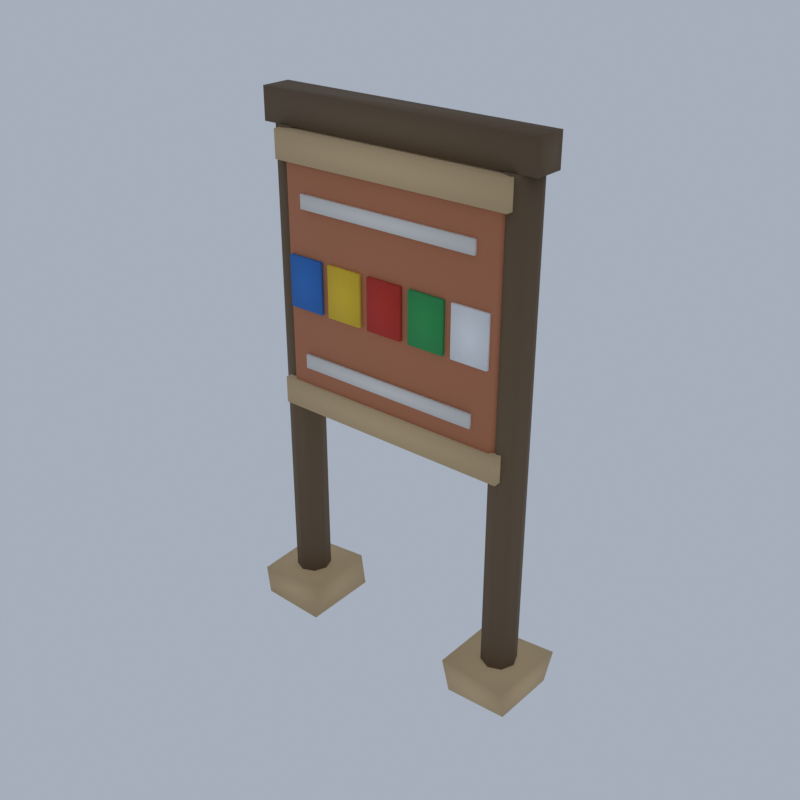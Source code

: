 # Source: NE01_06_village_sign_06.blend  (saved by Blender 5.2.45; exported with 4.5.12 LTS)
import bpy
from mathutils import Matrix  # noqa: F401  (used for matrix-valued properties, if any)

bpy.ops.wm.read_factory_settings(use_empty=True)
scene = bpy.context.scene
scene.name = 'Scene'

# ---- collections
col_collection = bpy.data.collections.new('Collection'); scene.collection.children.link(col_collection)

# ---- materials (node trees are filled in below, after node groups)
mat_vc_timber_wood = bpy.data.materials.new('vc_timber|Wood')
mat_vc_timber_wood.diffuse_color = (0.1636, 0.1062, 0.05819, 1.0)
mat_vc_clay_brick = bpy.data.materials.new('vc_clay|Brick')
mat_vc_clay_brick.diffuse_color = (0.5234, 0.1975, 0.09627, 1.0)
mat_vc_sand_sandstone = bpy.data.materials.new('vc_sand|Sandstone')
mat_vc_sand_sandstone.diffuse_color = (0.68, 0.4878, 0.2674, 1.0)
mat_vc_f_blue_fabric = bpy.data.materials.new('vc_f_blue|Fabric')
mat_vc_f_blue_fabric.diffuse_color = (0.04145, 0.1905, 0.586, 1.0)
mat_vc_f_yellow_fabric = bpy.data.materials.new('vc_f_yellow|Fabric')
mat_vc_f_yellow_fabric.diffuse_color = (0.8751, 0.586, 0.04145, 1.0)
mat_vc_f_red_fabric = bpy.data.materials.new('vc_f_red|Fabric')
mat_vc_f_red_fabric.diffuse_color = (0.586, 0.04145, 0.02776, 1.0)
mat_vc_f_green_fabric = bpy.data.materials.new('vc_f_green|Fabric')
mat_vc_f_green_fabric.diffuse_color = (0.04145, 0.3587, 0.1011, 1.0)
mat_vc_f_white_fabric = bpy.data.materials.new('vc_f_white|Fabric')
mat_vc_f_white_fabric.diffuse_color = (0.9574, 0.9574, 0.9574, 1.0)
mat_vc_white_concrete = bpy.data.materials.new('vc_white|Concrete')
mat_vc_white_concrete.diffuse_color = (0.8434, 0.8122, 0.7519, 1.0)

# ---- material node trees
mat_vc_timber_wood.use_nodes = True; mat_vc_timber_wood.node_tree.nodes.clear()
_N = mat_vc_timber_wood.node_tree.nodes; _L = mat_vc_timber_wood.node_tree.links
n0 = _N.new('ShaderNodeBsdfPrincipled'); n0.name = 'Principled BSDF'; n0.location = (-200, 100)
n0.inputs[0].default_value = (0.1636, 0.1062, 0.05819, 1.0)
n0.inputs[2].default_value = 0.9
n0.inputs[10].default_value = 0.005
n1 = _N.new('ShaderNodeOutputMaterial'); n1.name = 'Material Output'; n1.location = (200, 100)
_L.new(n0.outputs[0], n1.inputs[0])
n1.is_active_output = True
mat_vc_clay_brick.use_nodes = True; mat_vc_clay_brick.node_tree.nodes.clear()
_N = mat_vc_clay_brick.node_tree.nodes; _L = mat_vc_clay_brick.node_tree.links
n0 = _N.new('ShaderNodeBsdfPrincipled'); n0.name = 'Principled BSDF'; n0.location = (-200, 100)
n0.inputs[0].default_value = (0.5234, 0.1975, 0.09627, 1.0)
n0.inputs[2].default_value = 0.9
n0.inputs[10].default_value = 0.005
n1 = _N.new('ShaderNodeOutputMaterial'); n1.name = 'Material Output'; n1.location = (200, 100)
_L.new(n0.outputs[0], n1.inputs[0])
n1.is_active_output = True
mat_vc_sand_sandstone.use_nodes = True; mat_vc_sand_sandstone.node_tree.nodes.clear()
_N = mat_vc_sand_sandstone.node_tree.nodes; _L = mat_vc_sand_sandstone.node_tree.links
n0 = _N.new('ShaderNodeBsdfPrincipled'); n0.name = 'Principled BSDF'; n0.location = (-200, 100)
n0.inputs[0].default_value = (0.68, 0.4878, 0.2674, 1.0)
n0.inputs[2].default_value = 0.95
n0.inputs[10].default_value = 0.005
n1 = _N.new('ShaderNodeOutputMaterial'); n1.name = 'Material Output'; n1.location = (200, 100)
_L.new(n0.outputs[0], n1.inputs[0])
n1.is_active_output = True
mat_vc_f_blue_fabric.use_nodes = True; mat_vc_f_blue_fabric.node_tree.nodes.clear()
_N = mat_vc_f_blue_fabric.node_tree.nodes; _L = mat_vc_f_blue_fabric.node_tree.links
n0 = _N.new('ShaderNodeBsdfPrincipled'); n0.name = 'Principled BSDF'; n0.location = (-200, 100)
n0.inputs[0].default_value = (0.04145, 0.1905, 0.586, 1.0)
n0.inputs[2].default_value = 1.0
n0.inputs[10].default_value = 0.005
n1 = _N.new('ShaderNodeOutputMaterial'); n1.name = 'Material Output'; n1.location = (200, 100)
_L.new(n0.outputs[0], n1.inputs[0])
n1.is_active_output = True
mat_vc_f_yellow_fabric.use_nodes = True; mat_vc_f_yellow_fabric.node_tree.nodes.clear()
_N = mat_vc_f_yellow_fabric.node_tree.nodes; _L = mat_vc_f_yellow_fabric.node_tree.links
n0 = _N.new('ShaderNodeBsdfPrincipled'); n0.name = 'Principled BSDF'; n0.location = (-200, 100)
n0.inputs[0].default_value = (0.8751, 0.586, 0.04145, 1.0)
n0.inputs[2].default_value = 1.0
n0.inputs[10].default_value = 0.005
n1 = _N.new('ShaderNodeOutputMaterial'); n1.name = 'Material Output'; n1.location = (200, 100)
_L.new(n0.outputs[0], n1.inputs[0])
n1.is_active_output = True
mat_vc_f_red_fabric.use_nodes = True; mat_vc_f_red_fabric.node_tree.nodes.clear()
_N = mat_vc_f_red_fabric.node_tree.nodes; _L = mat_vc_f_red_fabric.node_tree.links
n0 = _N.new('ShaderNodeBsdfPrincipled'); n0.name = 'Principled BSDF'; n0.location = (-200, 100)
n0.inputs[0].default_value = (0.586, 0.04145, 0.02776, 1.0)
n0.inputs[2].default_value = 1.0
n0.inputs[10].default_value = 0.005
n1 = _N.new('ShaderNodeOutputMaterial'); n1.name = 'Material Output'; n1.location = (200, 100)
_L.new(n0.outputs[0], n1.inputs[0])
n1.is_active_output = True
mat_vc_f_green_fabric.use_nodes = True; mat_vc_f_green_fabric.node_tree.nodes.clear()
_N = mat_vc_f_green_fabric.node_tree.nodes; _L = mat_vc_f_green_fabric.node_tree.links
n0 = _N.new('ShaderNodeBsdfPrincipled'); n0.name = 'Principled BSDF'; n0.location = (-200, 100)
n0.inputs[0].default_value = (0.04145, 0.3587, 0.1011, 1.0)
n0.inputs[2].default_value = 1.0
n0.inputs[10].default_value = 0.005
n1 = _N.new('ShaderNodeOutputMaterial'); n1.name = 'Material Output'; n1.location = (200, 100)
_L.new(n0.outputs[0], n1.inputs[0])
n1.is_active_output = True
mat_vc_f_white_fabric.use_nodes = True; mat_vc_f_white_fabric.node_tree.nodes.clear()
_N = mat_vc_f_white_fabric.node_tree.nodes; _L = mat_vc_f_white_fabric.node_tree.links
n0 = _N.new('ShaderNodeBsdfPrincipled'); n0.name = 'Principled BSDF'; n0.location = (-200, 100)
n0.inputs[0].default_value = (0.9574, 0.9574, 0.9574, 1.0)
n0.inputs[2].default_value = 1.0
n0.inputs[10].default_value = 0.005
n1 = _N.new('ShaderNodeOutputMaterial'); n1.name = 'Material Output'; n1.location = (200, 100)
_L.new(n0.outputs[0], n1.inputs[0])
n1.is_active_output = True
mat_vc_white_concrete.use_nodes = True; mat_vc_white_concrete.node_tree.nodes.clear()
_N = mat_vc_white_concrete.node_tree.nodes; _L = mat_vc_white_concrete.node_tree.links
n0 = _N.new('ShaderNodeBsdfPrincipled'); n0.name = 'Principled BSDF'; n0.location = (-200, 100)
n0.inputs[0].default_value = (0.8434, 0.8122, 0.7519, 1.0)
n0.inputs[2].default_value = 0.9
n0.inputs[10].default_value = 0.005
n1 = _N.new('ShaderNodeOutputMaterial'); n1.name = 'Material Output'; n1.location = (200, 100)
_L.new(n0.outputs[0], n1.inputs[0])
n1.is_active_output = True

# ---- world
world_world = bpy.data.worlds.new('World'); scene.world = world_world
world_world.use_nodes = True; world_world.node_tree.nodes.clear()
_N = world_world.node_tree.nodes; _L = world_world.node_tree.links
n0 = _N.new('ShaderNodeOutputWorld'); n0.name = 'World Output'; n0.location = (200, 100)
n1 = _N.new('ShaderNodeBackground'); n1.name = 'Background'; n1.location = (-200, 100)
n1.inputs[0].default_value = (0.42, 0.47, 0.55, 1.0)
n1.inputs[1].default_value = 0.9
_L.new(n1.outputs[0], n0.inputs[0])
n0.is_active_output = True
world_world.color = (0.05088, 0.05088, 0.05088)
world_world.sun_shadow_jitter_overblur = 0.0

# ---- meshes
me_village_sign = bpy.data.meshes.new('village_sign')
me_village_sign.from_pydata([(-3.343, -0.01713, 0.07604), (-3.343, -0.01713, 16.58), (-3.509, 0.4071, 0.07604), (-3.509, 0.4071, 16.58), (-3.91, 0.5829, 0.07604), (-3.91, 0.5829, 16.58), (-4.311, 0.4071, 0.07604), (-4.311, 0.4071, 16.58), (-4.477, -0.01713, 0.07604), (-4.477, -0.01713, 16.58), (-4.311, -0.4414, 0.07604), (-4.311, -0.4414, 16.58), (-3.91, -0.6171, 0.07604), (-3.91, -0.6171, 16.58), (-3.509, -0.4414, 0.07604), (-3.509, -0.4414, 16.58), (4.593, -0.01713, 0.07604), (4.593, -0.01713, 16.58), (4.427, 0.4071, 0.07604), (4.427, 0.4071, 16.58), (4.026, 0.5829, 0.07604), (4.026, 0.5829, 16.58), (3.625, 0.4071, 0.07604), (3.625, 0.4071, 16.58), (3.459, -0.01713, 0.07604), (3.459, -0.01713, 16.58), (3.625, -0.4414, 0.07604), (3.625, -0.4414, 16.58), (4.026, -0.6171, 0.07604), (4.026, -0.6171, 16.58), (4.427, -0.4414, 0.07604), (4.427, -0.4414, 16.58), (-4.666, -0.5171, 16.58), (4.782, -0.5171, 16.58), (4.782, 0.4829, 16.58), (-4.666, 0.4829, 16.58), (-4.666, -0.5171, 17.6), (4.782, -0.5171, 17.6), (4.782, 0.4829, 17.6), (-4.666, 0.4829, 17.6), (-3.657, -0.5491, 8.203), (-3.657, -0.7171, 8.416), (-3.815, -0.5491, 8.416), (-3.657, -0.7171, 15.61), (-3.657, -0.5491, 15.82), (-3.815, -0.5491, 15.61), (-3.657, 0.5149, 8.203), (-3.815, 0.5149, 8.416), (-3.657, 0.6829, 8.416), (-3.657, 0.5149, 15.82), (-3.657, 0.6829, 15.61), (-3.815, 0.5149, 15.61), (3.773, -0.5491, 8.203), (3.932, -0.5491, 8.416), (3.773, -0.7171, 8.416), (3.773, -0.5491, 15.82), (3.773, -0.7171, 15.61), (3.932, -0.5491, 15.61), (3.773, 0.5149, 8.203), (3.773, 0.6829, 8.416), (3.932, 0.5149, 8.416), (3.773, 0.5149, 15.82), (3.932, 0.5149, 15.61), (3.773, 0.6829, 15.61), (-4.004, -0.8171, 15.63), (4.121, -0.8171, 15.63), (4.121, 0.7829, 15.63), (-4.004, 0.7829, 15.63), (-4.004, -0.8171, 16.52), (4.121, -0.8171, 16.52), (4.121, 0.7829, 16.52), (-4.004, 0.7829, 16.52), (-4.004, -0.8171, 7.759), (4.121, -0.8171, 7.759), (4.121, 0.7829, 7.759), (-4.004, 0.7829, 7.759), (-4.004, -0.8171, 8.648), (4.121, -0.8171, 8.648), (4.121, 0.7829, 8.648), (-4.004, 0.7829, 8.648), (-4.903, -1.256, 0.09044), (-2.646, -1.321, 0.07859), (-2.746, 1.355, 0.0), (-5.2, 1.114, 0.1289), (-4.919, -1.357, 1.16), (-2.766, -1.037, 1.163), (-2.924, 1.365, 1.088), (-5.168, 1.17, 1.023), (2.983, -1.2, 0.01255), (5.061, -1.215, 0.1213), (5.078, 1.032, 0.05243), (2.736, 1.12, 0.1365), (2.778, -1.293, 1.136), (5.052, -1.365, 1.051), (5.2, 1.264, 1.121), (2.735, 1.1, 1.029), (-3.579, -0.8271, 11.19), (-2.351, -0.8271, 11.19), (-2.351, -0.7071, 11.19), (-3.579, -0.7071, 11.19), (-3.579, -0.8271, 12.84), (-2.351, -0.8271, 12.84), (-2.351, -0.7071, 12.84), (-3.579, -0.7071, 12.84), (-2.068, -0.8271, 11.19), (-0.8394, -0.8271, 11.19), (-0.8394, -0.7071, 11.19), (-2.068, -0.7071, 11.19), (-2.068, -0.8271, 12.84), (-0.8394, -0.8271, 12.84), (-0.8394, -0.7071, 12.84), (-2.068, -0.7071, 12.84), (-0.5559, -0.8271, 11.19), (0.6723, -0.8271, 11.19), (0.6723, -0.7071, 11.19), (-0.5559, -0.7071, 11.19), (-0.5559, -0.8271, 12.84), (0.6723, -0.8271, 12.84), (0.6723, -0.7071, 12.84), (-0.5559, -0.7071, 12.84), (0.9557, -0.8271, 11.19), (2.184, -0.8271, 11.19), (2.184, -0.7071, 11.19), (0.9557, -0.7071, 11.19), (0.9557, -0.8271, 12.84), (2.184, -0.8271, 12.84), (2.184, -0.7071, 12.84), (0.9557, -0.7071, 12.84), (2.467, -0.8271, 11.19), (3.696, -0.8271, 11.19), (3.696, -0.7071, 11.19), (2.467, -0.7071, 11.19), (2.467, -0.8271, 12.84), (3.696, -0.8271, 12.84), (3.696, -0.7071, 12.84), (2.467, -0.7071, 12.84), (-3.06, -0.8271, 14.33), (3.176, -0.8271, 14.33), (3.176, -0.7071, 14.33), (-3.06, -0.7071, 14.33), (-3.06, -0.8271, 14.77), (3.176, -0.8271, 14.77), (3.176, -0.7071, 14.77), (-3.06, -0.7071, 14.77), (-3.06, -0.8271, 9.251), (3.176, -0.8271, 9.251), (3.176, -0.7071, 9.251), (-3.06, -0.7071, 9.251), (-3.06, -0.8271, 9.695), (3.176, -0.8271, 9.695), (3.176, -0.7071, 9.695), (-3.06, -0.7071, 9.695)], [], [(14, 12, 10, 8, 6, 4, 2, 0), (1, 3, 5, 7, 9, 11, 13, 15), (0, 2, 3, 1), (2, 4, 5, 3), (4, 6, 7, 5), (6, 8, 9, 7), (8, 10, 11, 9), (10, 12, 13, 11), (12, 14, 15, 13), (14, 0, 1, 15), (30, 28, 26, 24, 22, 20, 18, 16), (17, 19, 21, 23, 25, 27, 29, 31), (16, 18, 19, 17), (18, 20, 21, 19), (20, 22, 23, 21), (22, 24, 25, 23), (24, 26, 27, 25), (26, 28, 29, 27), (28, 30, 31, 29), (30, 16, 17, 31), (32, 35, 34, 33), (36, 37, 38, 39), (32, 33, 37, 36), (33, 34, 38, 37), (34, 35, 39, 38), (35, 32, 36, 39), (40, 41, 42), (43, 44, 45), (46, 47, 48), (49, 50, 51), (52, 53, 54), (55, 56, 57), (58, 59, 60), (61, 62, 63), (46, 40, 42, 47), (41, 43, 45, 42), (44, 49, 51, 45), (50, 48, 47, 51), (58, 46, 48, 59), (49, 61, 63, 50), (62, 60, 59, 63), (52, 58, 60, 53), (61, 55, 57, 62), (56, 54, 53, 57), (40, 52, 54, 41), (55, 44, 43, 56), (46, 58, 52, 40), (42, 45, 51, 47), (54, 56, 43, 41), (61, 49, 44, 55), (48, 50, 63, 59), (60, 62, 57, 53), (64, 67, 66, 65), (68, 69, 70, 71), (64, 65, 69, 68), (65, 66, 70, 69), (66, 67, 71, 70), (67, 64, 68, 71), (72, 75, 74, 73), (76, 77, 78, 79), (72, 73, 77, 76), (73, 74, 78, 77), (74, 75, 79, 78), (75, 72, 76, 79), (80, 83, 82, 81), (84, 85, 86, 87), (80, 81, 85, 84), (81, 82, 86, 85), (82, 83, 87, 86), (83, 80, 84, 87), (88, 91, 90, 89), (92, 93, 94, 95), (88, 89, 93, 92), (89, 90, 94, 93), (90, 91, 95, 94), (91, 88, 92, 95), (96, 99, 98, 97), (100, 101, 102, 103), (96, 97, 101, 100), (97, 98, 102, 101), (98, 99, 103, 102), (99, 96, 100, 103), (104, 107, 106, 105), (108, 109, 110, 111), (104, 105, 109, 108), (105, 106, 110, 109), (106, 107, 111, 110), (107, 104, 108, 111), (112, 115, 114, 113), (116, 117, 118, 119), (112, 113, 117, 116), (113, 114, 118, 117), (114, 115, 119, 118), (115, 112, 116, 119), (120, 123, 122, 121), (124, 125, 126, 127), (120, 121, 125, 124), (121, 122, 126, 125), (122, 123, 127, 126), (123, 120, 124, 127), (128, 131, 130, 129), (132, 133, 134, 135), (128, 129, 133, 132), (129, 130, 134, 133), (130, 131, 135, 134), (131, 128, 132, 135), (136, 139, 138, 137), (140, 141, 142, 143), (136, 137, 141, 140), (137, 138, 142, 141), (138, 139, 143, 142), (139, 136, 140, 143), (144, 147, 146, 145), (148, 149, 150, 151), (144, 145, 149, 148), (145, 146, 150, 149), (146, 147, 151, 150), (147, 144, 148, 151)])
me_village_sign.polygons.foreach_set('use_smooth', [True] * 118)
me_village_sign.polygons.foreach_set('material_index', [0, 0, 0, 0, 0, 0, 0, 0, 0, 0, 0, 0, 0, 0, 0, 0, 0, 0, 0, 0, 0, 0, 0, 0, 0, 0, 1, 1, 1, 1, 1, 1, 1, 1, 1, 1, 1, 1, 1, 1, 1, 1, 1, 1, 1, 1, 1, 1, 1, 1, 1, 1, 2, 2, 2, 2, 2, 2, 2, 2, 2, 2, 2, 2, 2, 2, 2, 2, 2, 2, 2, 2, 2, 2, 2, 2, 3, 3, 3, 3, 3, 3, 4, 4, 4, 4, 4, 4, 5, 5, 5, 5, 5, 5, 6, 6, 6, 6, 6, 6, 7, 7, 7, 7, 7, 7, 8, 8, 8, 8, 8, 8, 8, 8, 8, 8, 8, 8])
_k = set([(0, 1), (0, 2), (0, 14), (1, 3), (1, 15), (2, 3), (2, 4), (3, 5), (4, 5), (4, 6), (5, 7), (6, 7), (6, 8), (7, 9), (8, 9), (8, 10), (9, 11), (10, 11), (10, 12), (11, 13), (12, 13), (12, 14), (13, 15), (14, 15), (16, 17), (16, 18), (16, 30), (17, 19), (17, 31), (18, 19), (18, 20), (19, 21), (20, 21), (20, 22), (21, 23), (22, 23), (22, 24), (23, 25), (24, 25), (24, 26), (25, 27), (26, 27), (26, 28), (27, 29), (28, 29), (28, 30), (29, 31), (30, 31), (32, 33), (32, 35), (32, 36), (33, 34), (33, 37), (34, 35), (34, 38), (35, 39), (36, 37), (36, 39), (37, 38), (38, 39), (40, 41), (40, 42), (40, 46), (40, 52), (41, 42), (41, 43), (41, 54), (42, 45), (42, 47), (43, 44), (43, 45), (43, 56), (44, 45), (44, 49), (44, 55), (45, 51), (46, 47), (46, 48), (46, 58), (47, 48), (47, 51), (48, 50), (48, 59), (49, 50), (49, 51), (49, 61), (50, 51), (50, 63), (52, 53), (52, 54), (52, 58), (53, 54), (53, 57), (53, 60), (54, 56), (55, 56), (55, 57), (55, 61), (56, 57), (57, 62), (58, 59), (58, 60), (59, 60), (59, 63), (60, 62), (61, 62), (61, 63), (62, 63), (64, 65), (64, 67), (64, 68), (65, 66), (65, 69), (66, 67), (66, 70), (67, 71), (68, 69), (68, 71), (69, 70), (70, 71), (72, 73), (72, 75), (72, 76), (73, 74), (73, 77), (74, 75), (74, 78), (75, 79), (76, 77), (76, 79), (77, 78), (78, 79), (80, 81), (80, 83), (80, 84), (81, 82), (81, 85), (82, 83), (82, 86), (83, 87), (84, 85), (84, 87), (85, 86), (86, 87), (88, 89), (88, 91), (88, 92), (89, 90), (89, 93), (90, 91), (90, 94), (91, 95), (92, 93), (92, 95), (93, 94), (94, 95), (96, 97), (96, 99), (96, 100), (97, 98), (97, 101), (98, 99), (98, 102), (99, 103), (100, 101), (100, 103), (101, 102), (102, 103), (104, 105), (104, 107), (104, 108), (105, 106), (105, 109), (106, 107), (106, 110), (107, 111), (108, 109), (108, 111), (109, 110), (110, 111), (112, 113), (112, 115), (112, 116), (113, 114), (113, 117), (114, 115), (114, 118), (115, 119), (116, 117), (116, 119), (117, 118), (118, 119), (120, 121), (120, 123), (120, 124), (121, 122), (121, 125), (122, 123), (122, 126), (123, 127), (124, 125), (124, 127), (125, 126), (126, 127), (128, 129), (128, 131), (128, 132), (129, 130), (129, 133), (130, 131), (130, 134), (131, 135), (132, 133), (132, 135), (133, 134), (134, 135), (136, 137), (136, 139), (136, 140), (137, 138), (137, 141), (138, 139), (138, 142), (139, 143), (140, 141), (140, 143), (141, 142), (142, 143), (144, 145), (144, 147), (144, 148), (145, 146), (145, 149), (146, 147), (146, 150), (147, 151), (148, 149), (148, 151), (149, 150), (150, 151)])
me_village_sign.attributes.new('sharp_edge', 'BOOLEAN', 'EDGE').data.foreach_set('value', [ (min(e.vertices), max(e.vertices)) in _k for e in me_village_sign.edges])
me_village_sign.materials.append(mat_vc_timber_wood)
me_village_sign.materials.append(mat_vc_clay_brick)
me_village_sign.materials.append(mat_vc_sand_sandstone)
me_village_sign.materials.append(mat_vc_f_blue_fabric)
me_village_sign.materials.append(mat_vc_f_yellow_fabric)
me_village_sign.materials.append(mat_vc_f_red_fabric)
me_village_sign.materials.append(mat_vc_f_green_fabric)
me_village_sign.materials.append(mat_vc_f_white_fabric)
me_village_sign.materials.append(mat_vc_white_concrete)
me_village_sign.update()

# ---- objects
ob_village_sign = bpy.data.objects.new('village_sign', me_village_sign)

# ---- transforms, parenting, visibility, modifiers, constraints
ob_village_sign.location = (0.0, 0.0, 0.0)

# ---- collection membership
scene.collection.objects.link(ob_village_sign)

# ---- scene / render settings (as saved in the file)
scene.frame_start = 1; scene.frame_end = 250; scene.frame_set(1)
scene.render.engine = 'CYCLES'
scene.render.resolution_x = 420
scene.render.resolution_y = 420
scene.render.bake_bias = 0.0
scene.render.bake_samples = 0
scene.render.compositor_device = 'GPU'
scene.cycles.samples = 24
scene.cycles.adaptive_threshold = 0.05
scene.cycles.max_bounces = 4
scene.cycles.diffuse_bounces = 2
scene.cycles.glossy_bounces = 2
scene.cycles.transmission_bounces = 2
scene.cycles.transparent_max_bounces = 4
scene.eevee.taa_render_samples = 48
scene.eevee.use_volume_custom_range = False
scene.eevee.fast_gi_thickness_near = 0.1
scene.eevee.fast_gi_thickness_far = 0.0
scene.eevee.ray_tracing_options.screen_trace_thickness = 0.1
scene.view_settings.view_transform = 'Standard'
bpy.context.view_layer.update()

# ---- added for rendering (the .blend has no active camera): camera
cam_auto = bpy.data.cameras.new('AutoCamera')
cam_auto.lens = 50.0
cam_auto.sensor_width = 36.0
cam_auto.clip_end = 1000.0
ob_auto_camera = bpy.data.objects.new('AutoCamera', cam_auto)
scene.collection.objects.link(ob_auto_camera)
ob_auto_camera.location = (19.0824, -22.8988, 24.0659)
ob_auto_camera.rotation_euler = (1.09748, -7.21219e-08, 0.694738)
scene.camera = ob_auto_camera
bpy.context.view_layer.update()
